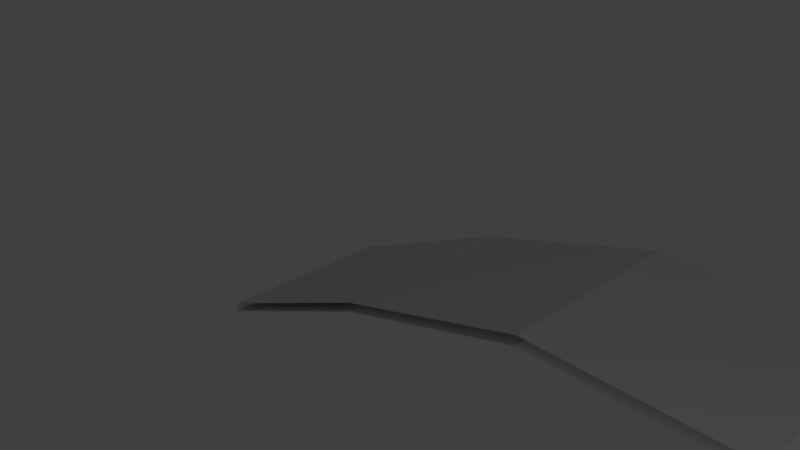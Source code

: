 # Source: SwimmingPoolCeiling_24x10x0.1_new.blend  (saved by Blender 2.79.0; exported with 4.5.12 LTS)
import bpy
from mathutils import Matrix  # noqa: F401  (used for matrix-valued properties, if any)

bpy.ops.wm.read_factory_settings(use_empty=True)
scene = bpy.context.scene
scene.name = 'Scene'

# ---- collections
col_collection_1 = bpy.data.collections.new('Collection 1'); scene.collection.children.link(col_collection_1)

# ---- materials (node trees are filled in below, after node groups)
mat_glassroof = bpy.data.materials.new('GlassRoof')
mat_glassroof.alpha_threshold = 0.0
mat_glassroof.use_transparent_shadow = False
mat_glassroof.roughness = 0.5
mat_glassroof.specular_intensity = 0.06545
mat_glassroof.line_color = (0.0, 0.0, 0.0, 1.0)
mat_glass = bpy.data.materials.new('Glass')
mat_glass.alpha_threshold = 0.0
mat_glass.use_transparent_shadow = False
mat_glass.roughness = 0.5
mat_glass.specular_intensity = 0.06545
mat_steeldarkbrown = bpy.data.materials.new('SteelDarkBrown')
mat_steeldarkbrown.alpha_threshold = 0.0
mat_steeldarkbrown.use_transparent_shadow = False
mat_steeldarkbrown.roughness = 0.5
mat_steeldarkbrown.specular_intensity = 0.0

# ---- material node trees

# ---- world
world_world = bpy.data.worlds.new('World'); scene.world = world_world
world_world.color = (0.05088, 0.05088, 0.05088)
world_world.use_sun_shadow = False
world_world.sun_shadow_jitter_overblur = 0.0
world_world.cycles.sampling_method = 'MANUAL'

# ---- cameras
cam_camera = bpy.data.cameras.new('Camera')
cam_camera.clip_end = 100.0
cam_camera.lens = 35.0
cam_camera.sensor_width = 32.0
cam_camera.sensor_height = 18.0
cam_camera.ortho_scale = 7.314
cam_camera.dof.focus_distance = 0.0
cam_camera.dof.aperture_fstop = 128.0

# ---- lights
light_point = bpy.data.lights.new('Point', 'POINT')
light_point.transmission_factor = 0.0
light_point.energy = 100.0
light_point.shadow_buffer_clip_start = 0.5
light_point.shadow_soft_size = 0.1
light_point.shadow_maximum_resolution = 0.006
light_point.use_absolute_resolution = True

# ---- meshes
me_swimmingpoolceiling_24x10x0_1 = bpy.data.meshes.new('SwimmingPoolCeiling_24x10x0.1')
me_swimmingpoolceiling_24x10x0_1.from_pydata([(2.0, 0.9, 2.026e-08), (0.0, 8.742e-08, 2.0), (4.768e-07, -1.563e-14, -3.576e-07), (2.0, 1.0, 4.927e-07), (-2.384e-07, 0.1, 2.0), (1.788e-07, 0.1, -4.371e-09), (4.0, 1.5, 4.709e-07), (4.0, 1.6, 9.433e-07), (6.0, 1.5, 9.477e-07), (6.0, 1.6, 1.42e-06), (6.0, 1.6, 2.0), (8.0, 0.9, 1.451e-06), (8.0, 1.0, 1.923e-06), (10.0, 4.768e-06, 1.729e-06), (10.0, 0.1, 2.201e-06), (2.0, 0.9, 2.0), (2.0, 1.0, 2.0), (6.0, 1.5, 2.0), (8.0, 1.0, 2.0), (10.0, 4.768e-06, 2.0), (10.0, 0.1, 2.0), (1.05, 0.4725, -1.592e-07), (1.05, 0.4725, 2.0), (1.05, 0.5725, 2.566e-07), (1.05, 0.5725, 2.0), (0.95, 0.4275, -1.781e-07), (0.95, 0.4275, 2.0), (0.95, 0.5275, 2.318e-07), (0.95, 0.5275, 2.0), (2.95, 1.285, 7.068e-07), (2.95, 1.185, 2.343e-07), (3.05, 1.315, 2.0), (3.05, 1.315, 7.293e-07), (3.05, 1.215, 2.568e-07), (3.05, 1.215, 2.0), (4.95, 1.6, 1.17e-06), (4.95, 1.5, 6.974e-07), (4.95, 1.5, 2.0), (5.05, 1.6, 1.194e-06), (5.05, 1.5, 7.212e-07), (5.05, 1.5, 2.0), (6.95, 1.315, 1.659e-06), (6.95, 1.315, 2.0), (6.95, 1.215, 1.187e-06), (7.05, 1.185, 1.212e-06), (7.05, 1.185, 2.0), (7.05, 1.285, 1.684e-06), (8.95, 0.5725, 2.055e-06), (8.95, 0.5725, 2.0), (8.95, 0.4725, 1.583e-06), (8.95, 0.4725, 2.0), (9.05, 0.4275, 1.597e-06), (9.05, 0.4275, 2.0), (9.05, 0.5275, 2.069e-06), (9.05, 0.5275, 2.0), (2.0, 0.9, 1.05), (4.0, 1.6, 1.05), (6.0, 1.6, 1.05), (8.0, 0.9, 1.05), (2.0, 1.0, 1.05), (4.0, 1.5, 1.05), (6.0, 1.5, 1.05), (8.0, 1.0, 1.05), (10.0, 4.768e-06, 1.05), (10.0, 0.1, 1.05), (2.265e-07, 4.59e-08, 1.05), (-4.023e-08, 0.1, 1.05), (2.503e-07, 4.153e-08, 0.95), (-1.937e-08, 0.1, 0.95), (2.0, 0.9, 0.95), (4.0, 1.6, 0.95), (6.0, 1.6, 0.95), (8.0, 0.9, 0.95), (2.0, 1.0, 0.95), (4.0, 1.5, 0.95), (6.0, 1.5, 0.95), (8.0, 1.0, 0.95), (10.0, 4.768e-06, 0.95), (10.0, 0.1, 0.95), (4.95, 1.6, 0.475), (5.05, 1.6, 0.475), (4.95, 1.6, 1.525), (5.05, 1.6, 1.525), (4.475, 1.6, 1.05), (5.525, 1.6, 1.05), (4.475, 1.6, 0.95), (5.525, 1.6, 0.95), (1.05, 0.5725, 1.525), (0.95, 0.5275, 1.525), (2.95, 1.285, 0.475), (3.05, 1.315, 0.475), (2.95, 1.285, 1.525), (3.05, 1.315, 1.525), (2.475, 1.143, 1.05), (1.525, 0.7862, 1.05), (3.525, 1.458, 1.05), (0.475, 0.3138, 1.05), (1.05, 0.5725, 0.475), (0.95, 0.5275, 0.475), (2.475, 1.143, 0.95), (1.525, 0.7862, 0.95), (0.475, 0.3138, 0.95), (3.525, 1.458, 0.95), (6.95, 1.315, 0.475), (7.05, 1.285, 0.475), (8.95, 0.5725, 0.475), (9.05, 0.5275, 0.475), (6.95, 1.315, 1.525), (7.05, 1.285, 1.525), (8.95, 0.5725, 1.525), (9.05, 0.5275, 1.525), (8.475, 0.7863, 1.05), (6.475, 1.458, 1.05), (9.525, 0.3138, 1.05), (7.525, 1.143, 1.05), (8.475, 0.7863, 0.95), (6.475, 1.458, 0.95), (7.525, 1.143, 0.95), (9.525, 0.3138, 0.95), (1.05, 0.4725, 0.475), (0.95, 0.4275, 0.475), (2.95, 1.185, 1.525), (3.05, 1.215, 1.525), (4.95, 1.5, 1.525), (5.05, 1.5, 1.525), (6.95, 1.215, 1.525), (7.05, 1.185, 1.525), (1.05, 0.4725, 1.525), (0.95, 0.4275, 1.525), (6.475, 1.358, 1.05), (4.475, 1.5, 1.05), (2.475, 1.043, 1.05), (1.525, 0.6862, 1.05), (3.525, 1.358, 1.05), (5.525, 1.5, 1.05), (7.525, 1.043, 1.05), (0.475, 0.2138, 1.05), (2.95, 1.185, 0.475), (3.05, 1.215, 0.475), (4.95, 1.5, 0.475), (5.05, 1.5, 0.475), (6.95, 1.215, 0.475), (7.05, 1.185, 0.475), (6.475, 1.358, 0.95), (4.475, 1.5, 0.95), (2.475, 1.043, 0.95), (1.525, 0.6862, 0.95), (0.475, 0.2138, 0.95), (7.525, 1.043, 0.95), (5.525, 1.5, 0.95), (3.525, 1.358, 0.95), (0.3563, 0.2603, 1.05), (1.05, 0.5725, 0.3563), (0.95, 0.5275, 0.3563), (0.3563, 0.2603, 0.95), (1.05, 0.5725, 1.644), (0.95, 0.5275, 1.644), (1.644, 0.8397, 1.05), (1.644, 0.8397, 0.95), (4.95, 1.5, 1.644), (4.95, 1.6, 0.3563), (3.05, 1.215, 1.644), (3.05, 1.315, 0.3563), (4.95, 1.6, 1.644), (5.05, 1.6, 1.644), (4.356, 1.6, 1.05), (4.356, 1.6, 0.95), (2.95, 1.285, 1.644), (3.05, 1.315, 1.644), (2.356, 1.107, 1.05), (2.356, 1.107, 0.95), (6.95, 1.315, 1.644), (7.05, 1.285, 1.644), (8.95, 0.5725, 1.644), (9.05, 0.5275, 1.644), (8.356, 0.8397, 1.05), (6.356, 1.493, 1.05), (8.356, 0.8397, 0.95), (6.356, 1.493, 0.95), (1.05, 0.4725, 1.644), (0.95, 0.4275, 1.644), (4.356, 1.5, 1.05), (2.356, 1.007, 1.05), (1.644, 0.7397, 1.05), (2.95, 1.185, 0.3563), (3.05, 1.215, 0.3563), (4.95, 1.5, 0.3563), (5.05, 1.5, 0.3563), (4.356, 1.5, 0.95), (2.356, 1.007, 0.95), (1.644, 0.7397, 0.95), (2.95, 1.185, 1.644), (2.95, 1.285, 0.3563), (0.95, 0.4275, 0.3563), (1.05, 0.4725, 0.3563), (8.95, 0.5725, 0.3563), (7.05, 1.285, 0.3563), (6.95, 1.315, 0.3563), (5.05, 1.5, 1.644), (5.05, 1.6, 0.3563), (9.05, 0.5275, 0.3563), (3.644, 1.393, 1.05), (5.644, 1.5, 1.05), (9.644, 0.2603, 1.05), (7.644, 1.107, 1.05), (5.644, 1.6, 1.05), (3.644, 1.493, 1.05), (0.3563, 0.1603, 1.05), (0.3563, 0.1603, 0.95), (3.644, 1.493, 0.95), (5.644, 1.6, 0.95), (7.644, 1.107, 0.95), (9.644, 0.2603, 0.95), (5.644, 1.5, 0.95), (3.644, 1.393, 0.95), (6.95, 1.215, 1.644), (7.644, 1.007, 0.95), (7.644, 1.007, 1.05), (7.05, 1.185, 1.644), (6.95, 1.215, 0.3563), (7.05, 1.185, 0.3563), (6.356, 1.393, 1.05), (6.356, 1.393, 0.95), (4.0, 1.5, 2.0), (4.0, 1.6, 2.0), (8.0, 0.9, 2.0), (2.95, 1.285, 2.0), (2.95, 1.185, 2.0), (4.95, 1.6, 2.0), (5.05, 1.6, 2.0), (6.95, 1.215, 2.0), (7.05, 1.285, 2.0), (0.1002, 0.1451, 2.053e-08), (0.1001, 0.1451, 2.0), (0.1001, 0.04505, 2.0), (1.953, 0.9786, 4.809e-07), (1.953, 0.9786, 2.0), (0.1002, 0.04508, -3.387e-07), (1.952, 0.8786, 1.129e-08), (1.952, 0.8786, 2.0), (1.951, 0.978, 1.05), (1.95, 0.9773, 0.9532), (0.1003, 0.1451, 1.05), (0.1003, 0.1451, 0.95), (0.1003, 0.04513, 1.05), (0.1003, 0.04513, 0.95), (1.951, 0.878, 1.05), (1.95, 0.8773, 0.9532), (7.822, 0.9534, 0.95), (7.822, 0.9534, 1.05), (3.95, 1.485, 1.05), (5.95, 1.5, 1.05), (9.902, 0.1443, 1.05), (7.822, 1.053, 1.05), (5.95, 1.6, 1.05), (3.95, 1.585, 1.05), (3.95, 1.585, 0.95), (5.95, 1.6, 0.95), (7.822, 1.053, 0.95), (9.902, 0.1443, 0.95), (5.95, 1.5, 0.95), (3.95, 1.485, 0.95), (4.05, 1.6, 1.05), (4.05, 1.6, 0.95), (2.05, 1.015, 1.05), (2.05, 1.015, 0.95), (8.05, 0.9774, 1.05), (6.05, 1.585, 1.05), (8.05, 0.9774, 0.95), (6.05, 1.585, 0.95), (8.05, 0.8774, 1.05), (4.05, 1.5, 1.05), (2.052, 0.9155, 1.046), (8.05, 0.8774, 0.95), (4.05, 1.5, 0.95), (2.049, 0.9148, 0.95), (6.05, 1.485, 1.05), (6.05, 1.485, 0.95), (2.05, 1.015, 5.041e-07), (4.05, 1.6, 9.553e-07), (6.05, 1.585, 1.433e-06), (8.05, 0.9774, 1.93e-06), (8.05, 0.9774, 2.0), (6.05, 1.585, 2.0), (3.951, 1.585, 9.322e-07), (5.951, 1.6, 1.408e-06), (7.951, 1.015, 1.911e-06), (9.901, 0.1447, 2.187e-06), (9.901, 0.1447, 2.0), (4.05, 1.6, 2.0), (7.951, 1.015, 2.0), (2.05, 1.015, 2.0), (3.95, 1.585, 2.0), (5.951, 1.6, 2.0), (2.05, 0.9151, 3.159e-08), (4.05, 1.5, 4.828e-07), (7.951, 0.9147, 1.438e-06), (9.901, 0.04469, 1.715e-06), (0.5251, 0.2363, 2.0), (9.901, 0.04469, 2.0), (1.501, 0.6756, -7.397e-08), (1.501, 0.6756, 2.0), (3.951, 1.485, 4.598e-07), (5.951, 1.5, 9.36e-07), (5.95, 1.5, 2.0), (6.05, 1.485, 9.603e-07), (8.05, 0.8774, 1.458e-06), (8.05, 0.8774, 2.0), (3.951, 1.485, 2.0), (6.05, 1.485, 2.0), (7.951, 0.9147, 2.0), (4.05, 1.5, 2.0), (2.05, 0.9151, 2.0), (0.5251, 0.2363, -2.584e-07), (1.501, 0.7756, 3.688e-07), (1.501, 0.7756, 2.0)], [], [(43, 44, 220, 219), (234, 244, 207, 180, 26, 298), (67, 68, 5, 2), (164, 229, 293, 254, 205), (221, 222, 143, 129), (45, 218, 217, 249, 58, 225, 310), (63, 64, 20, 19), (172, 231, 290, 18, 62, 253, 204), (129, 143, 141, 142, 148, 135, 126, 125), (130, 144, 139, 140, 149, 134, 124, 123), (173, 175, 266, 282, 48), (184, 30, 33, 185), (254, 57, 71, 257), (99, 93, 91, 92, 95, 102, 90, 89), (160, 199, 38, 35), (66, 4, 233, 242), (167, 226, 31, 168), (179, 22, 26, 180), (131, 145, 137, 138, 150, 133, 122, 121), (245, 244, 65, 67), (197, 196, 46, 41), (241, 240, 59, 73), (1, 4, 66, 65), (65, 66, 68, 67), (195, 200, 53, 47), (276, 277, 222, 221), (75, 8, 305, 43, 219, 222, 277), (127, 128, 136, 147, 120, 119, 146, 132), (243, 68, 66, 242), (253, 62, 76, 258), (250, 261, 74, 60), (39, 187, 186, 36), (13, 14, 78, 77), (77, 78, 64, 63), (17, 61, 276, 221, 215, 230, 309), (163, 164, 82, 81), (199, 80, 86, 210), (160, 166, 85, 79), (166, 165, 83, 85), (165, 163, 81, 83), (81, 82, 84, 86, 80, 79, 85, 83), (162, 90, 102, 209), (153, 154, 101, 98), (158, 152, 97, 100), (192, 170, 99, 89), (170, 169, 93, 99), (152, 153, 98, 97), (169, 167, 91, 93), (157, 94, 87, 155), (192, 89, 90, 162), (110, 113, 118, 106, 105, 115, 111, 109), (200, 106, 118, 212), (196, 104, 117, 211), (174, 110, 109, 173), (197, 178, 116, 103), (195, 177, 115, 105), (116, 112, 107, 108, 114, 117, 104, 103), (175, 173, 109, 111), (177, 175, 111, 115), (176, 171, 107, 112), (178, 176, 112, 116), (172, 108, 107, 171), (193, 120, 147, 208), (194, 190, 146, 119), (198, 124, 134, 202), (161, 122, 133, 201), (190, 183, 132, 146), (191, 182, 131, 121), (159, 181, 130, 123), (215, 221, 129, 125), (222, 219, 141, 143), (191, 121, 122, 161), (188, 186, 139, 144), (181, 188, 144, 130), (189, 184, 137, 145), (194, 119, 120, 193), (87, 94, 100, 97, 98, 101, 96, 88), (182, 189, 145, 131), (183, 179, 127, 132), (187, 140, 139, 186), (218, 126, 135, 217), (252, 64, 78, 259), (96, 151, 156, 88), (100, 94, 157, 158), (101, 154, 151, 96), (87, 88, 156, 155), (23, 27, 153, 152), (232, 5, 68, 243), (155, 156, 28, 24), (128, 180, 207, 136), (92, 168, 206, 95), (82, 164, 205, 84), (138, 185, 214, 150), (140, 187, 213, 149), (108, 172, 204, 114), (110, 174, 203, 113), (137, 184, 185, 138), (84, 205, 210, 86), (79, 80, 199, 160), (91, 167, 168, 92), (127, 179, 180, 128), (147, 136, 207, 208), (103, 104, 196, 197), (105, 106, 200, 195), (123, 124, 198, 159), (114, 204, 211, 117), (133, 150, 214, 201), (149, 213, 202, 134), (102, 95, 206, 209), (113, 203, 212, 118), (248, 72, 58, 249), (24, 315, 236, 240, 157, 155), (272, 275, 189, 182), (21, 194, 193, 25), (169, 264, 291, 226, 167), (271, 274, 188, 181), (295, 274, 74, 6), (227, 191, 161, 34), (186, 188, 274, 295, 36), (16, 291, 264, 59), (247, 246, 183, 190), (304, 40, 198, 202, 251), (215, 218, 45, 230), (235, 314, 23, 152, 158, 241), (193, 208, 245, 237, 313, 25), (231, 172, 171, 42), (269, 267, 176, 178), (57, 10, 283, 42, 171, 176, 267), (268, 266, 175, 177), (288, 252, 203, 174, 54), (20, 64, 252, 288), (9, 71, 269, 178, 197, 41, 280), (54, 174, 173, 48), (46, 196, 211, 258, 76, 12, 286), (14, 287, 259, 78), (29, 192, 162, 32), (29, 278, 265, 170, 192), (265, 264, 169, 170), (278, 3, 73, 265), (289, 262, 56, 224), (263, 262, 165, 166), (165, 262, 289, 228, 163), (10, 57, 254, 293), (228, 229, 164, 163), (256, 255, 56, 70), (219, 220, 142, 141), (220, 44, 296, 11, 72, 248, 216), (125, 126, 218, 215), (148, 216, 217, 135), (142, 220, 216, 148), (17, 304, 251, 61), (159, 198, 40, 37), (260, 75, 61, 251), (69, 55, 246, 247), (154, 243, 242, 151), (158, 157, 240, 241), (208, 207, 244, 245), (156, 151, 242, 233, 28), (153, 27, 232, 243, 154), (1, 65, 244, 234), (2, 237, 245, 67), (239, 301, 22, 179, 183, 246), (21, 300, 238, 247, 190, 194), (69, 247, 238, 0), (73, 3, 235, 241), (55, 15, 239, 246), (59, 240, 236, 16), (213, 260, 251, 202), (209, 206, 255, 256), (70, 56, 262, 263), (73, 59, 264, 265), (76, 62, 266, 268), (71, 57, 267, 269), (58, 72, 273, 270), (60, 74, 274, 271), (55, 69, 275, 272), (216, 248, 249, 217), (203, 252, 259, 212), (201, 214, 261, 250), (204, 253, 258, 211), (49, 51, 297, 13, 77, 63, 19, 299, 52, 50, 307, 225, 58, 270, 273, 72, 11, 306), (61, 75, 277, 276), (205, 254, 257, 210), (15, 55, 272, 312), (294, 275, 69, 0), (184, 189, 275, 294, 30), (272, 182, 191, 227, 312), (31, 292, 255, 206, 168), (56, 255, 292, 224), (250, 60, 223, 308), (7, 284, 256, 70), (284, 32, 162, 209, 256), (6, 74, 261, 302), (302, 261, 214, 185, 33), (34, 161, 201, 250, 308), (279, 7, 70, 263), (35, 279, 263, 166, 160), (223, 60, 271, 311), (37, 311, 271, 181, 159), (9, 285, 257, 71), (285, 38, 199, 210, 257), (303, 260, 213, 187, 39), (8, 75, 260, 303), (282, 266, 62, 18), (281, 12, 76, 268), (47, 281, 268, 177, 195), (287, 53, 200, 212, 259)])
me_swimmingpoolceiling_24x10x0_1.polygons.foreach_set('material_index', [2, 1, 0, 1, 2, 1, 0, 1, 1, 1, 1, 2, 2, 1, 2, 2, 2, 2, 1, 2, 2, 2, 0, 0, 2, 2, 1, 1, 2, 2, 2, 2, 0, 0, 1, 2, 2, 2, 2, 2, 1, 2, 2, 2, 2, 2, 2, 2, 2, 2, 1, 2, 2, 2, 2, 2, 1, 2, 2, 2, 2, 2, 2, 2, 2, 2, 2, 2, 2, 2, 2, 2, 2, 2, 2, 2, 1, 2, 2, 2, 2, 2, 2, 2, 2, 2, 2, 2, 2, 2, 2, 2, 2, 2, 2, 2, 2, 2, 2, 2, 2, 2, 2, 2, 2, 2, 2, 2, 2, 2, 2, 1, 2, 2, 1, 2, 2, 2, 1, 2, 2, 1, 2, 1, 1, 2, 2, 1, 2, 1, 2, 1, 2, 1, 2, 2, 1, 2, 2, 2, 2, 1, 2, 2, 2, 2, 1, 2, 2, 2, 2, 2, 2, 2, 2, 2, 2, 1, 1, 2, 2, 2, 2, 1, 2, 1, 2, 2, 2, 2, 2, 2, 2, 2, 2, 2, 2, 2, 2, 2, 2, 2, 2, 2, 2, 1, 1, 1, 2, 2, 2, 1, 1, 1, 1, 2, 1, 2, 1, 2, 1, 1, 2, 2, 2, 1, 1])
_uv = me_swimmingpoolceiling_24x10x0_1.uv_layers.new(name='UVMap')
_uv.uv.foreach_set('vector', [0.475, 9.785e-05, 0.525, 9.791e-05, 0.525, 0.1707, 0.475, 0.1707, 0.0, 0.0, 0.08914, 0.4788, 0.1782, 0.4788, 0.475, 0.7494, 0.475, 0.9118, 0.2375, 0.4559, 0.4318, 0.07275, 0.4318, 0.06821, 0.4546, 0.06821, 0.4546, 0.07275, 0.525, 0.1782, 0.525, 9.998e-05, 0.0, 0.0, 0.9109, 0.475, 0.8218, 0.475, 0.1782, 0.5029, 0.1782, 0.455, 0.2376, 0.455, 0.2376, 0.5029, 0.06403, 0.5118, 0.0001609, 0.42, 0.0001614, 0.1002, 0.03209, 0.05019, 0.06403, 0.0001609, 0.2343, 0.245, 0.1492, 0.3784, 0.9772, 0.07275, 0.9772, 0.06821, 1.0, 0.06821, 1.0, 0.07275, 0.6065, 0.5213, 0.6786, 0.6189, 0.5738, 0.7489, 0.469, 0.879, 0.2766, 0.6189, 0.316, 0.5701, 0.3553, 0.5213, 0.2347, 0.5661, 0.2347, 0.5288, 0.3578, 0.3519, 0.3837, 0.3519, 0.5068, 0.5288, 0.5068, 0.5661, 0.3837, 0.743, 0.3578, 0.743, 0.5373, 0.2507, 0.5373, 0.2071, 0.6752, 0.0001843, 0.7042, 0.0001842, 0.8421, 0.2071, 0.8421, 0.2507, 0.7042, 0.4577, 0.6752, 0.4577, 0.525, 0.7494, 0.8218, 0.4788, 0.9109, 0.4788, 0.0, 0.0, 0.525, 0.9118, 0.475, 0.1707, 0.475, 9.785e-05, 0.525, 9.785e-05, 0.525, 0.1707, 0.9109, 0.475, 0.9999, 0.475, 0.9999, 0.525, 0.9109, 0.525, 0.8558, 0.6106, 0.8558, 0.6536, 0.7137, 0.8579, 0.6838, 0.8579, 0.5417, 0.6536, 0.5417, 0.6106, 0.6838, 0.4063, 0.7137, 0.4063, 0.475, 0.8218, 0.525, 0.8218, 0.525, 0.9999, 0.475, 0.9999, 0.9999, 0.4788, 0.3637, 0.06821, 0.0, 0.0, 0.9109, 0.4788, 0.525, 0.7872, 0.525, 0.9577, 0.475, 0.9577, 0.475, 0.7872, 0.525, 0.7494, 0.525, 0.9118, 0.475, 0.9118, 0.475, 0.7494, 0.5445, 0.5352, 0.5445, 0.5, 0.6609, 0.3327, 0.6854, 0.3327, 0.8018, 0.5, 0.8018, 0.5352, 0.6854, 0.7025, 0.6609, 0.7025, 0.08914, 0.4332, 0.08914, 0.4788, 9.548e-05, 0.4788, 9.548e-05, 0.4332, 0.525, 0.1707, 0.475, 0.1707, 0.475, 9.785e-05, 0.525, 9.785e-05, 0.08914, 0.4332, 0.08914, 0.4788, 9.548e-05, 0.4788, 9.553e-05, 0.4332, 0.3637, 0.07275, 0.3637, 0.06821, 0.3864, 0.06821, 0.3864, 0.07275, 0.3864, 0.07275, 0.3864, 0.06821, 0.4318, 0.06821, 0.4318, 0.07275, 0.525, 0.1625, 0.475, 0.1625, 0.475, 9.553e-05, 0.525, 9.548e-05, 0.08914, 0.5029, 0.08914, 0.455, 0.1782, 0.455, 0.1782, 0.5029, 0.5071, 0.7058, 0.5071, 0.3519, 0.6302, 0.3519, 0.7533, 0.3519, 0.7533, 0.4846, 0.5994, 0.7058, 0.5533, 0.7058, 0.8523, 0.8571, 0.8212, 0.8571, 0.6737, 0.6552, 0.6737, 0.6127, 0.8212, 0.4108, 0.8523, 0.4108, 0.9998, 0.6127, 0.9998, 0.6552, 0.9109, 0.4332, 0.9999, 0.4332, 0.9999, 0.4788, 0.9109, 0.4788, 0.08914, 0.5029, 9.785e-05, 0.5029, 9.785e-05, 0.455, 0.08914, 0.455, 0.9109, 0.5029, 0.9109, 0.455, 0.9999, 0.455, 0.9999, 0.5029, 0.525, 9.998e-05, 0.525, 0.1782, 0.475, 0.1782, 0.475, 0.0001, 0.9091, 0.07275, 0.9091, 0.06821, 0.9318, 0.06821, 0.9318, 0.07275, 0.9318, 0.07275, 0.9318, 0.06821, 0.9772, 0.06821, 0.9772, 0.07275, 0.7536, 0.7058, 0.7536, 0.3519, 0.7998, 0.3519, 0.846, 0.3519, 0.9998, 0.5731, 0.9998, 0.7058, 0.8767, 0.7058, 0.475, 0.1782, 0.525, 0.1782, 0.525, 0.2376, 0.475, 0.2376, 0.525, 0.8218, 0.525, 0.7624, 0.7624, 0.525, 0.8218, 0.525, 0.475, 0.8218, 0.1782, 0.525, 0.2376, 0.525, 0.475, 0.7624, 0.1782, 0.525, 0.1782, 0.475, 0.2376, 0.475, 0.2376, 0.525, 0.1782, 0.475, 0.475, 0.1782, 0.475, 0.2376, 0.2376, 0.475, 0.9178, 0.5002, 0.9426, 0.5374, 0.9426, 0.8907, 0.9178, 0.9278, 0.6824, 0.9278, 0.6576, 0.8907, 0.6576, 0.5374, 0.6824, 0.5002, 0.475, 0.1707, 0.475, 0.2275, 0.2376, 0.455, 0.1782, 0.455, 0.525, 0.1625, 0.8218, 0.4332, 0.7624, 0.4332, 0.525, 0.2166, 0.1782, 0.4332, 0.475, 0.1625, 0.475, 0.2166, 0.2375, 0.4332, 0.525, 0.1707, 0.8218, 0.455, 0.7624, 0.455, 0.525, 0.2275, 0.8218, 0.455, 0.8218, 0.5029, 0.7624, 0.5029, 0.7624, 0.455, 0.475, 0.1625, 0.525, 0.1625, 0.525, 0.2166, 0.475, 0.2166, 0.8218, 0.5029, 0.525, 0.7872, 0.525, 0.7303, 0.7624, 0.5029, 0.1782, 0.4788, 0.2375, 0.4788, 0.475, 0.6953, 0.475, 0.7494, 0.525, 0.1707, 0.525, 0.2275, 0.475, 0.2275, 0.475, 0.1707, 0.1657, 0.5009, 0.0001977, 0.2744, 0.0001977, 0.2267, 0.1657, 0.0001977, 0.2006, 0.0001977, 0.3661, 0.2267, 0.3661, 0.2744, 0.2006, 0.5009, 0.475, 0.1625, 0.475, 0.2166, 0.2376, 0.4332, 0.1782, 0.4332, 0.475, 0.1707, 0.475, 0.2275, 0.2376, 0.455, 0.1782, 0.455, 0.475, 0.7494, 0.475, 0.6953, 0.525, 0.6953, 0.525, 0.7494, 0.525, 0.1707, 0.8218, 0.455, 0.7624, 0.455, 0.525, 0.2275, 0.525, 0.1625, 0.8218, 0.4332, 0.7624, 0.4332, 0.525, 0.2166, 0.9998, 0.7014, 0.9998, 0.7393, 0.8547, 0.9194, 0.8241, 0.9194, 0.679, 0.7393, 0.679, 0.7014, 0.8241, 0.5213, 0.8547, 0.5213, 0.8218, 0.4788, 0.525, 0.7494, 0.525, 0.6953, 0.7624, 0.4788, 0.8218, 0.4332, 0.8218, 0.4788, 0.7624, 0.4788, 0.7624, 0.4332, 0.8218, 0.5029, 0.525, 0.7872, 0.525, 0.7303, 0.7624, 0.5029, 0.8218, 0.455, 0.8218, 0.5029, 0.7624, 0.5029, 0.7624, 0.455, 0.475, 0.7872, 0.475, 0.7303, 0.525, 0.7303, 0.525, 0.7872, 0.475, 0.1625, 0.475, 0.2166, 0.2376, 0.4332, 0.1782, 0.4332, 0.525, 0.1625, 0.8218, 0.4332, 0.7624, 0.4332, 0.525, 0.2166, 0.525, 0.8218, 0.525, 0.7624, 0.7624, 0.525, 0.8218, 0.525, 0.525, 0.7872, 0.525, 0.7303, 0.7624, 0.5029, 0.8218, 0.5029, 0.8218, 0.4332, 0.8218, 0.4788, 0.7624, 0.4788, 0.7624, 0.4332, 0.475, 0.7872, 0.1782, 0.5029, 0.2376, 0.5029, 0.475, 0.7303, 0.475, 0.8218, 0.1782, 0.525, 0.2376, 0.525, 0.475, 0.7624, 0.475, 0.7872, 0.1782, 0.5029, 0.2376, 0.5029, 0.475, 0.7303, 0.1782, 0.455, 0.475, 0.1707, 0.475, 0.2275, 0.2376, 0.455, 0.475, 0.7872, 0.475, 0.7303, 0.525, 0.7303, 0.525, 0.7872, 0.1782, 0.475, 0.475, 0.1782, 0.475, 0.2376, 0.2376, 0.475, 0.1782, 0.525, 0.1782, 0.475, 0.2376, 0.475, 0.2376, 0.525, 0.1782, 0.455, 0.475, 0.1707, 0.475, 0.2275, 0.2376, 0.455, 0.525, 0.1625, 0.525, 0.2166, 0.475, 0.2166, 0.475, 0.1625, 0.6667, 0.8219, 0.5252, 0.6283, 0.5252, 0.5876, 0.6667, 0.394, 0.6965, 0.394, 0.8379, 0.5876, 0.8379, 0.6283, 0.6965, 0.8219, 0.1782, 0.5029, 0.1782, 0.455, 0.2376, 0.455, 0.2376, 0.5029, 0.8218, 0.4788, 0.525, 0.7494, 0.525, 0.6953, 0.7624, 0.4788, 0.525, 0.1782, 0.525, 0.2376, 0.475, 0.2376, 0.475, 0.1782, 0.525, 0.7872, 0.525, 0.7303, 0.7624, 0.5029, 0.8218, 0.5029, 0.08914, 0.4788, 9.548e-05, 0.4788, 9.548e-05, 0.4332, 0.08914, 0.4332, 0.7624, 0.4788, 0.8218, 0.4788, 0.525, 0.7494, 0.525, 0.6953, 0.2375, 0.4332, 0.2375, 0.4788, 0.1782, 0.4788, 0.1782, 0.4332, 0.7624, 0.4332, 0.8218, 0.4332, 0.8218, 0.4788, 0.7624, 0.4788, 0.475, 0.6953, 0.525, 0.6953, 0.525, 0.7494, 0.475, 0.7494, 0.475, 9.548e-05, 0.525, 9.548e-05, 0.525, 0.1625, 0.475, 0.1625, 0.0, 0.0, 0.4546, 0.06821, 0.9999, 0.4332, 0.9109, 0.4332, 0.475, 0.7494, 0.525, 0.7494, 0.525, 0.9118, 0.475, 0.9118, 0.475, 0.6953, 0.475, 0.7494, 0.1782, 0.4788, 0.2376, 0.4788, 0.475, 0.7303, 0.475, 0.7872, 0.1782, 0.5029, 0.2376, 0.5029, 0.525, 0.2376, 0.525, 0.1782, 0.8218, 0.475, 0.7624, 0.475, 0.525, 0.2275, 0.525, 0.1707, 0.8218, 0.455, 0.7624, 0.455, 0.525, 0.2376, 0.525, 0.1782, 0.8218, 0.475, 0.7624, 0.475, 0.475, 0.7303, 0.475, 0.7872, 0.1782, 0.5029, 0.2376, 0.5029, 0.475, 0.6953, 0.475, 0.7494, 0.1782, 0.4788, 0.2376, 0.4788, 0.475, 0.2275, 0.475, 0.1707, 0.525, 0.1707, 0.525, 0.2275, 0.7624, 0.475, 0.8218, 0.475, 0.8218, 0.525, 0.7624, 0.525, 0.475, 0.7624, 0.525, 0.7624, 0.525, 0.8218, 0.475, 0.8218, 0.525, 0.7303, 0.525, 0.7872, 0.475, 0.7872, 0.475, 0.7303, 0.525, 0.6953, 0.525, 0.7494, 0.475, 0.7494, 0.475, 0.6953, 0.2376, 0.4332, 0.2376, 0.4788, 0.1782, 0.4788, 0.1782, 0.4332, 0.525, 0.2275, 0.475, 0.2275, 0.475, 0.1707, 0.525, 0.1707, 0.525, 0.2166, 0.475, 0.2166, 0.475, 0.1625, 0.525, 0.1625, 0.475, 0.7624, 0.525, 0.7624, 0.525, 0.8218, 0.475, 0.8218, 0.2376, 0.5029, 0.1782, 0.5029, 0.1782, 0.455, 0.2376, 0.455, 0.7624, 0.5029, 0.7624, 0.455, 0.8218, 0.455, 0.8218, 0.5029, 0.7624, 0.475, 0.8218, 0.475, 0.8218, 0.525, 0.7624, 0.525, 0.2376, 0.455, 0.2376, 0.5029, 0.1782, 0.5029, 0.1782, 0.455, 0.2376, 0.4788, 0.1782, 0.4788, 0.1782, 0.4332, 0.2376, 0.4332, 0.9109, 0.455, 0.9999, 0.455, 0.9999, 0.5029, 0.9109, 0.5029, 0.475, 0.9118, 0.2375, 0.4559, 0.0, 0.0, 0.08914, 0.4788, 0.1782, 0.4788, 0.475, 0.7494, 0.08914, 0.5029, 0.08914, 0.455, 0.1782, 0.455, 0.1782, 0.5029, 0.525, 9.548e-05, 0.525, 0.1625, 0.475, 0.1625, 0.475, 9.553e-05, 0.8218, 0.5029, 0.9109, 0.5029, 0.0, 0.0, 0.525, 0.9577, 0.525, 0.7872, 0.08914, 0.525, 0.08914, 0.475, 0.1782, 0.475, 0.1782, 0.525, 0.0, 0.0, 0.08914, 0.475, 9.998e-05, 0.475, 0.2687, 0.2929, 0.475, 0.9577, 0.475, 0.7872, 0.525, 0.7872, 0.525, 0.9577, 0.475, 0.1782, 0.1782, 0.475, 0.08914, 0.475, 0.0, 0.0, 0.475, 0.0001, 0.2844, 0.9998, 0.0, 0.0, 0.9109, 0.5029, 0.9999, 0.5029, 0.9109, 0.4332, 0.9109, 0.4788, 0.8218, 0.4788, 0.8218, 0.4332, 0.0, 0.0, 0.525, 0.9999, 0.525, 0.8218, 0.8218, 0.525, 0.9109, 0.525, 0.475, 0.7872, 0.525, 0.7872, 0.525, 0.9577, 0.475, 0.9577, 0.0, 0.0, 0.2375, 4.774e-05, 0.475, 9.548e-05, 0.475, 0.1625, 0.1782, 0.4332, 0.08914, 0.4332, 0.475, 0.1625, 0.1782, 0.4332, 0.08914, 0.4332, 0.0, 0.0, 0.2375, 4.777e-05, 0.475, 9.553e-05, 0.475, 0.9577, 0.475, 0.7872, 0.525, 0.7872, 0.525, 0.9577, 0.9109, 0.455, 0.9109, 0.5029, 0.8218, 0.5029, 0.8218, 0.455, 0.3519, 0.0001874, 0.5527, 0.2493, 0.4523, 0.3851, 0.3519, 0.5209, 0.2766, 0.4275, 0.2766, 0.102, 0.3143, 0.05111, 0.9109, 0.4332, 0.9109, 0.4788, 0.8218, 0.4788, 0.8218, 0.4332, 0.0, 0.0, 0.08914, 0.4788, 0.1782, 0.4788, 0.475, 0.7494, 0.475, 0.9118, 1.0, 0.06821, 9.548e-05, 0.4788, 0.08914, 0.4788, 0.0, 0.0, 0.7627, 0.0001874, 0.9551, 0.2603, 0.9158, 0.3091, 0.8765, 0.3579, 0.6252, 0.3579, 0.5531, 0.2603, 0.6579, 0.1303, 0.475, 0.9118, 0.475, 0.7494, 0.525, 0.7494, 0.525, 0.9118, 0.201, 0.0001874, 0.2763, 0.09362, 0.2763, 0.4191, 0.2386, 0.47, 0.201, 0.5209, 0.0001874, 0.2718, 0.1006, 0.136, 0.9091, 0.06821, 0.0, 0.0, 0.08914, 0.4332, 9.548e-05, 0.4332, 0.525, 9.785e-05, 0.525, 0.1707, 0.475, 0.1707, 0.475, 9.785e-05, 0.525, 9.785e-05, 0.0, 0.0, 0.9109, 0.455, 0.8218, 0.455, 0.525, 0.1707, 0.9109, 0.455, 0.9109, 0.5029, 0.8218, 0.5029, 0.8218, 0.455, 0.0, 0.0, 0.747, 0.0001916, 0.9999, 0.455, 0.9109, 0.455, 0.0, 0.0, 0.08914, 0.475, 9.998e-05, 0.475, 0.0002051, 0.3535, 0.08914, 0.525, 0.08914, 0.475, 0.1782, 0.475, 0.1782, 0.525, 0.1782, 0.475, 0.08914, 0.475, 0.0, 0.0, 0.475, 0.0001, 0.475, 0.1782, 0.5527, 0.2493, 0.9999, 0.475, 0.9109, 0.475, 0.0, 0.0, 0.475, 0.0001, 0.525, 9.998e-05, 0.525, 0.1782, 0.475, 0.1782, 0.08914, 0.455, 0.08914, 0.5029, 9.785e-05, 0.5029, 9.791e-05, 0.455, 0.475, 0.1707, 0.525, 0.1707, 0.525, 0.2275, 0.475, 0.2275, 0.2958, 0.3516, 0.2347, 0.2557, 0.3236, 0.1279, 0.4125, 0.0001609, 0.5756, 0.2557, 0.5422, 0.3037, 0.5089, 0.3516, 0.475, 0.7303, 0.525, 0.7303, 0.525, 0.7872, 0.475, 0.7872, 0.7624, 0.455, 0.8218, 0.455, 0.8218, 0.5029, 0.7624, 0.5029, 0.525, 0.2275, 0.525, 0.1707, 0.8218, 0.455, 0.7624, 0.455, 0.7536, 0.7058, 0.0, 0.0, 0.9109, 0.525, 0.9999, 0.525, 0.475, 0.8218, 0.525, 0.8218, 0.525, 0.9999, 0.475, 0.9999, 0.9109, 0.475, 0.9999, 0.475, 0.9999, 0.525, 0.9109, 0.525, 0.9999, 0.4332, 0.9999, 0.4788, 0.9109, 0.4788, 0.9109, 0.4332, 0.8218, 0.4332, 0.9109, 0.4332, 0.9109, 0.4788, 0.8218, 0.4788, 0.1782, 0.4332, 0.1782, 0.4788, 0.08914, 0.4788, 0.08914, 0.4332, 0.1782, 0.4332, 0.1782, 0.4788, 0.08914, 0.4788, 0.08914, 0.4332, 0.525, 0.7494, 0.8218, 0.4788, 0.9109, 0.4788, 0.0, 0.0, 0.525, 0.9118, 0.525, 0.1625, 0.525, 9.548e-05, 0.0, 0.0, 0.9109, 0.4332, 0.8218, 0.4332, 0.3637, 0.07275, 0.3864, 0.07275, 0.08914, 0.4788, 0.0, 0.0, 0.4546, 0.07275, 0.0, 0.0, 0.08914, 0.4332, 0.4318, 0.07275, 0.0, 0.0, 0.2625, 0.4559, 0.525, 0.9118, 0.525, 0.7494, 0.8218, 0.4788, 0.9109, 0.4788, 0.525, 9.548e-05, 0.2625, 4.774e-05, 0.0, 0.0, 0.9109, 0.4332, 0.8218, 0.4332, 0.525, 0.1625, 0.9999, 0.4332, 0.9109, 0.4332, 0.0, 0.0, 0.3761, 0.3327, 9.553e-05, 0.4332, 0.747, 0.0001916, 0.0, 0.0, 0.08914, 0.4332, 0.9999, 0.4788, 0.0001569, 0.2316, 0.0, 0.0, 0.9109, 0.4788, 9.548e-05, 0.4788, 0.08914, 0.4788, 0.0, 0.0, 0.2844, 0.9998, 0.8218, 0.475, 0.9109, 0.475, 0.9109, 0.525, 0.8218, 0.525, 0.1782, 0.455, 0.1782, 0.5029, 0.08914, 0.5029, 0.08914, 0.455, 9.998e-05, 0.525, 9.998e-05, 0.475, 0.08914, 0.475, 0.08914, 0.525, 0.9999, 0.455, 0.9999, 0.5029, 0.9109, 0.5029, 0.9109, 0.455, 0.9999, 0.4332, 0.9999, 0.4788, 0.9109, 0.4788, 0.9109, 0.4332, 0.9999, 0.455, 0.9999, 0.5029, 0.9109, 0.5029, 0.9109, 0.455, 9.548e-05, 0.4788, 9.548e-05, 0.4332, 0.08914, 0.4332, 0.08914, 0.4788, 9.998e-05, 0.525, 9.998e-05, 0.475, 0.08914, 0.475, 0.08914, 0.525, 9.796e-05, 0.5029, 9.785e-05, 0.455, 0.08914, 0.455, 0.08914, 0.5029, 0.8218, 0.455, 0.9109, 0.455, 0.9109, 0.5029, 0.8218, 0.5029, 0.1782, 0.4788, 0.08914, 0.4788, 0.08914, 0.4332, 0.1782, 0.4332, 0.8218, 0.5029, 0.8218, 0.455, 0.9109, 0.455, 0.9109, 0.5029, 0.1782, 0.5029, 0.08914, 0.5029, 0.08914, 0.455, 0.1782, 0.455, 0.475, 9.548e-05, 0.6737, 0.006649, 0.8212, 0.006649, 0.9687, 0.006649, 0.9999, 0.4332, 0.6733, 0.1121, 0.492, 0.4104, 0.383, 0.2613, 0.525, 0.9118, 0.199, 0.5995, 0.0996, 0.4359, 0.0001941, 0.2723, 0.199, 0.0001941, 0.08914, 0.4788, 0.3148, 0.7651, 0.274, 0.7092, 0.4553, 0.4108, 0.5643, 0.56, 9.785e-05, 0.5029, 9.785e-05, 0.455, 0.08914, 0.455, 0.08914, 0.5029, 0.8218, 0.475, 0.9109, 0.475, 0.9109, 0.525, 0.8218, 0.525, 0.0001569, 0.2316, 9.796e-05, 0.5029, 0.08914, 0.5029, 0.0, 0.0, 0.0, 0.0, 0.08914, 0.455, 9.785e-05, 0.455, 0.3761, 0.3327, 0.475, 0.1707, 0.1782, 0.455, 0.08914, 0.455, 0.0, 0.0, 0.475, 9.785e-05, 0.08914, 0.5029, 0.1782, 0.5029, 0.475, 0.7872, 0.475, 0.9577, 0.0, 0.0, 0.475, 0.9577, 0.0, 0.0, 0.08914, 0.5029, 0.1782, 0.5029, 0.475, 0.7872, 0.2356, 0.7067, 0.08914, 0.5029, 0.0, 0.0, 0.0002051, 0.3535, 0.9109, 0.5029, 0.5373, 0.458, 0.5373, 0.8719, 0.0, 0.0, 0.6572, 0.4998, 0.0, 0.0, 0.08914, 0.455, 9.791e-05, 0.455, 0.0, 0.0, 0.475, 9.785e-05, 0.475, 0.1707, 0.1782, 0.455, 0.08914, 0.455, 0.2687, 0.2929, 0.9999, 0.455, 0.9109, 0.455, 0.0, 0.0, 0.0, 0.0, 0.9109, 0.455, 0.8218, 0.455, 0.525, 0.1707, 0.525, 9.785e-05, 0.525, 0.9577, 0.525, 0.7872, 0.8218, 0.5029, 0.9109, 0.5029, 0.0, 0.0, 0.0, 0.0, 0.6572, 0.4998, 9.998e-05, 0.525, 0.08914, 0.525, 0.475, 0.9999, 0.0, 0.0, 0.08914, 0.525, 0.1782, 0.525, 0.475, 0.8218, 0.5373, 0.8719, 9.998e-05, 0.525, 0.08914, 0.525, 0.0, 0.0, 0.475, 0.9999, 0.0, 0.0, 0.08914, 0.525, 0.1782, 0.525, 0.475, 0.8218, 0.7627, 0.0001874, 0.0, 0.0, 0.9109, 0.525, 0.9999, 0.525, 0.0, 0.0, 0.525, 0.9999, 0.525, 0.8218, 0.8218, 0.525, 0.9109, 0.525, 0.0, 0.0, 0.9109, 0.475, 0.8218, 0.475, 0.525, 0.1782, 0.525, 9.998e-05, 0.5071, 0.3519, 0.9999, 0.475, 0.9109, 0.475, 0.0, 0.0, 0.0, 0.0, 0.9109, 0.4788, 0.9999, 0.4788, 0.469, 0.879, 0.0, 0.0, 0.0001874, 0.2718, 0.9999, 0.4332, 0.9109, 0.4332, 0.525, 9.548e-05, 0.0, 0.0, 0.9109, 0.4332, 0.8218, 0.4332, 0.525, 0.1625, 0.0, 0.0, 0.475, 9.553e-05, 0.475, 0.1625, 0.1782, 0.4332, 0.08914, 0.4332])
me_swimmingpoolceiling_24x10x0_1.materials.append(mat_glassroof)
me_swimmingpoolceiling_24x10x0_1.materials.append(mat_glass)
me_swimmingpoolceiling_24x10x0_1.materials.append(mat_steeldarkbrown)
me_swimmingpoolceiling_24x10x0_1.use_remesh_preserve_volume = False
me_swimmingpoolceiling_24x10x0_1.use_remesh_preserve_attributes = False
me_swimmingpoolceiling_24x10x0_1.use_mirror_vertex_groups = False
me_swimmingpoolceiling_24x10x0_1.update()

# ---- objects
ob_point = bpy.data.objects.new('Point', light_point)
ob_swimmingpoolceiling_24x10x0_1 = bpy.data.objects.new('SwimmingPoolCeiling_24x10x0.1', me_swimmingpoolceiling_24x10x0_1)
ob_camera = bpy.data.objects.new('Camera', cam_camera)

# ---- transforms, parenting, visibility, modifiers, constraints
ob_point.location = (9.756, -6.597, 4.311)
ob_point.lineart.crease_threshold = 0.0
ob_swimmingpoolceiling_24x10x0_1.location = (0.0, 0.0, 0.0)
ob_swimmingpoolceiling_24x10x0_1.rotation_euler = (1.571, -0.0, 0.0)
ob_swimmingpoolceiling_24x10x0_1.lock_rotations_4d = False
ob_swimmingpoolceiling_24x10x0_1.empty_display_type = 'ARROWS'
ob_swimmingpoolceiling_24x10x0_1.lineart.crease_threshold = 0.0
ob_camera.location = (7.481, -6.508, 5.344)
ob_camera.rotation_euler = (1.109, 0.0, 0.8149)
ob_camera.lock_rotations_4d = False
ob_camera.empty_display_type = 'ARROWS'
ob_camera.color = (0.0, 0.0, 0.0, 0.0)
ob_camera.display_type = 'WIRE'
ob_camera.lineart.crease_threshold = 0.0

# ---- collection membership
col_collection_1.objects.link(ob_point)
col_collection_1.objects.link(ob_swimmingpoolceiling_24x10x0_1)
col_collection_1.objects.link(ob_camera)

# ---- scene / render settings (as saved in the file)
scene.camera = ob_camera
scene.frame_start = 1; scene.frame_end = 250; scene.frame_set(31)
scene.render.engine = 'BLENDER_EEVEE_NEXT'
scene.render.resolution_percentage = 50
scene.render.dither_intensity = 0.0
scene.cycles.use_denoising = False
scene.cycles.samples = 128
scene.cycles.sampling_pattern = 'TABULATED_SOBOL'
scene.cycles.use_adaptive_sampling = False
scene.cycles.use_light_tree = False
scene.cycles.blur_glossy = 0.0
scene.cycles.sample_clamp_indirect = 0.0
scene.view_settings.view_transform = 'Standard'
bpy.context.view_layer.update()
